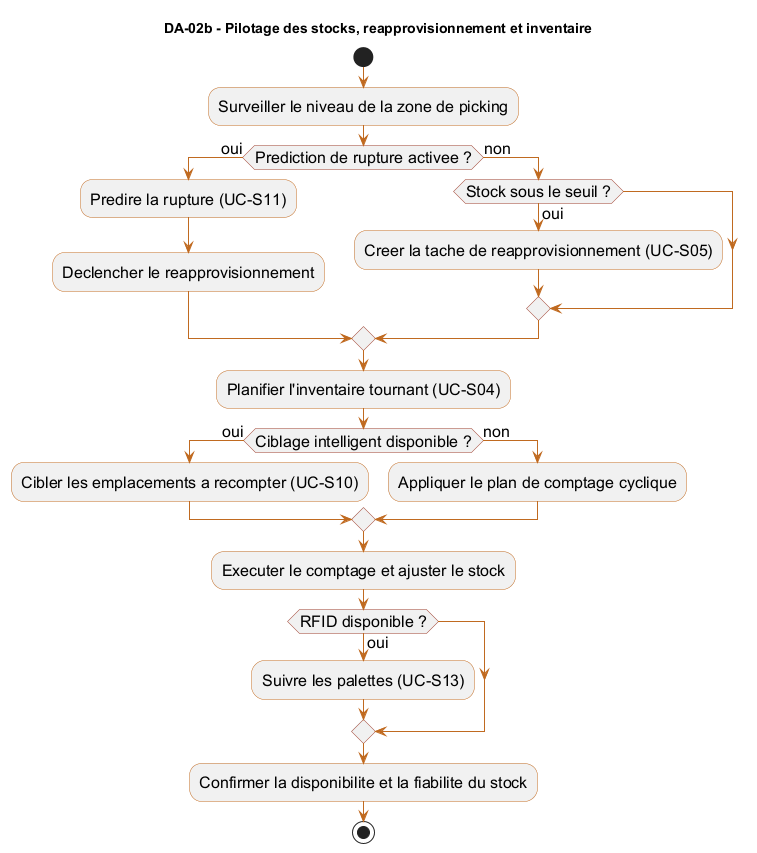

The diagram above was rendered by PlantUML. Its source (embedded in the PNG):
@startuml
skinparam shadowing false
skinparam ArrowColor #C06A20
skinparam ActivityBorderColor #C06A20
skinparam ActivityDiamondBorderColor #9E3E2D
skinparam defaultFontName Arial
skinparam defaultFontSize 16
title DA-02b - Pilotage des stocks, reapprovisionnement et inventaire

start
:Surveiller le niveau de la zone de picking;
if (Prediction de rupture activee ?) then (oui)
  :Predire la rupture (UC-S11);
  :Declencher le reapprovisionnement;
else (non)
  if (Stock sous le seuil ?) then (oui)
    :Creer la tache de reapprovisionnement (UC-S05);
  endif
endif
:Planifier l'inventaire tournant (UC-S04);
if (Ciblage intelligent disponible ?) then (oui)
  :Cibler les emplacements a recompter (UC-S10);
else (non)
  :Appliquer le plan de comptage cyclique;
endif
:Executer le comptage et ajuster le stock;
if (RFID disponible ?) then (oui)
  :Suivre les palettes (UC-S13);
endif
:Confirmer la disponibilite et la fiabilite du stock;
stop
@enduml